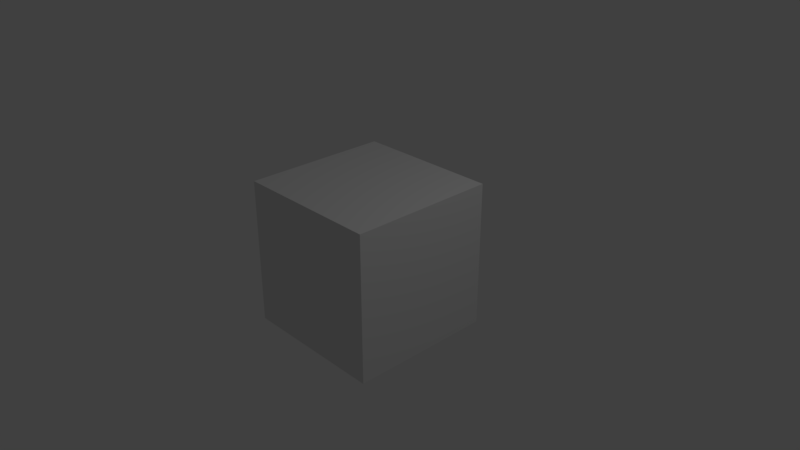# Source: Cactus.blend  (saved by Blender 2.79.0; exported with 4.5.12 LTS)
import bpy
from mathutils import Matrix  # noqa: F401  (used for matrix-valued properties, if any)

bpy.ops.wm.read_factory_settings(use_empty=True)
scene = bpy.context.scene
scene.name = 'Scene'

# ---- collections
col_collection_1 = bpy.data.collections.new('Collection 1'); scene.collection.children.link(col_collection_1)

# ---- materials (node trees are filled in below, after node groups)
mat_material = bpy.data.materials.new('Material')
mat_material.alpha_threshold = 0.0
mat_material.use_transparent_shadow = False
mat_material.roughness = 0.5
mat_material.line_color = (0.0, 0.0, 0.0, 1.0)

# ---- material node trees

# ---- world
world_world = bpy.data.worlds.new('World'); scene.world = world_world
world_world.color = (0.05088, 0.05088, 0.05088)
world_world.use_sun_shadow = False
world_world.sun_shadow_jitter_overblur = 0.0
world_world.cycles.sampling_method = 'MANUAL'

# ---- cameras
cam_camera = bpy.data.cameras.new('Camera')
cam_camera.clip_end = 100.0
cam_camera.lens = 35.0
cam_camera.sensor_width = 32.0
cam_camera.sensor_height = 18.0
cam_camera.ortho_scale = 7.314
cam_camera.dof.focus_distance = 0.0
cam_camera.dof.aperture_fstop = 128.0

# ---- lights
light_lamp = bpy.data.lights.new('Lamp', 'POINT')
light_lamp.transmission_factor = 0.0
light_lamp.cutoff_distance = 30.0
light_lamp.energy = 100.0
light_lamp.shadow_buffer_clip_start = 1.001
light_lamp.shadow_soft_size = 0.1
light_lamp.shadow_maximum_resolution = 0.006
light_lamp.use_absolute_resolution = True

# ---- meshes
me_cube = bpy.data.meshes.new('Cube')
me_cube.from_pydata([(1.0, 1.0, -1.0), (1.0, -1.0, -1.0), (-1.0, -1.0, -1.0), (-1.0, 1.0, -1.0), (1.0, 1.0, 1.0), (1.0, -1.0, 1.0), (-1.0, -1.0, 1.0), (-1.0, 1.0, 1.0)], [], [(0, 1, 2, 3), (4, 7, 6, 5), (0, 4, 5, 1), (1, 5, 6, 2), (2, 6, 7, 3), (4, 0, 3, 7)])
me_cube.materials.append(mat_material)
me_cube.use_remesh_preserve_volume = False
me_cube.use_remesh_preserve_attributes = False
me_cube.use_mirror_vertex_groups = False
me_cube.update()

# ---- objects
ob_cube = bpy.data.objects.new('Cube', me_cube)
ob_lamp = bpy.data.objects.new('Lamp', light_lamp)
ob_camera = bpy.data.objects.new('Camera', cam_camera)

# ---- transforms, parenting, visibility, modifiers, constraints
ob_cube.location = (0.0, 0.0, 0.0)
ob_cube.lock_rotations_4d = False
ob_cube.empty_display_type = 'ARROWS'
ob_cube.lineart.crease_threshold = 0.0
ob_lamp.location = (4.076, 1.005, 5.904)
ob_lamp.rotation_euler = (0.6503, 0.05522, 1.866)
ob_lamp.lock_rotations_4d = False
ob_lamp.empty_display_type = 'ARROWS'
ob_lamp.color = (0.0, 0.0, 0.0, 0.0)
ob_lamp.lineart.crease_threshold = 0.0
ob_camera.location = (7.481, -6.508, 5.344)
ob_camera.rotation_euler = (1.109, 0.0, 0.8149)
ob_camera.lock_rotations_4d = False
ob_camera.empty_display_type = 'ARROWS'
ob_camera.color = (0.0, 0.0, 0.0, 0.0)
ob_camera.display_type = 'WIRE'
ob_camera.lineart.crease_threshold = 0.0

# ---- collection membership
col_collection_1.objects.link(ob_cube)
col_collection_1.objects.link(ob_lamp)
col_collection_1.objects.link(ob_camera)

# ---- scene / render settings (as saved in the file)
scene.camera = ob_camera
scene.frame_start = 1; scene.frame_end = 250; scene.frame_set(1)
scene.render.engine = 'BLENDER_EEVEE_NEXT'
scene.render.resolution_percentage = 50
scene.render.dither_intensity = 0.0
scene.cycles.use_denoising = False
scene.cycles.samples = 128
scene.cycles.sampling_pattern = 'TABULATED_SOBOL'
scene.cycles.use_adaptive_sampling = False
scene.cycles.use_light_tree = False
scene.cycles.blur_glossy = 0.0
scene.cycles.sample_clamp_indirect = 0.0
scene.view_settings.view_transform = 'Standard'
bpy.context.view_layer.update()
